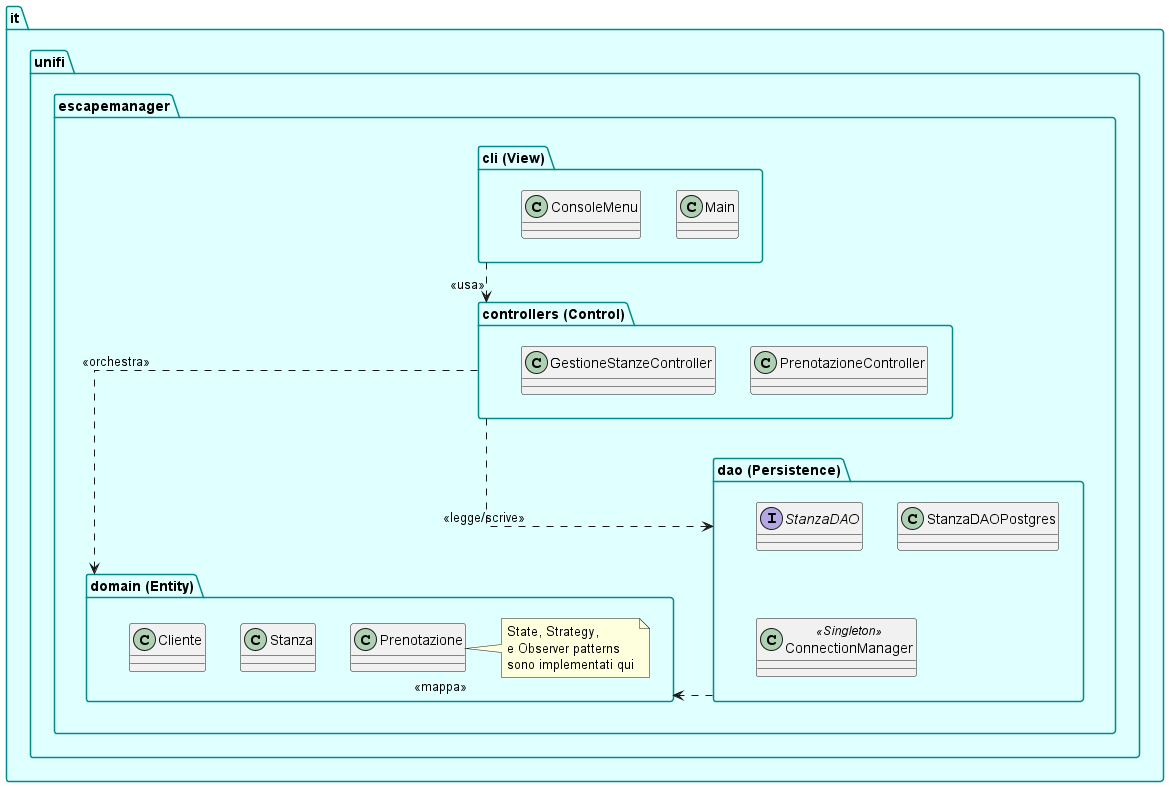

The diagram above was rendered by PlantUML. Its source (embedded in the PNG):
@startuml package_diagram
skinparam linetype ortho
skinparam packageBackgroundColor LightCyan
skinparam packageBorderColor DarkCyan

package "it.unifi.escapemanager" {
    
    package "cli (View)" as view {
        class Main
        class ConsoleMenu
    }
    
    package "controllers (Control)" as controllers {
        class PrenotazioneController
        class GestioneStanzeController
    }
    
    package "domain (Entity)" as domain {
        class Stanza
        class Cliente
        class Prenotazione
        note right: State, Strategy,\ne Observer patterns\nsono implementati qui
    }
    
    package "dao (Persistence)" as dao {
        interface StanzaDAO
        class StanzaDAOPostgres
        class ConnectionManager <<Singleton>>
    }
}

view ..> controllers : <<usa>>
controllers ..> domain : <<orchestra>>
controllers ..> dao : <<legge/scrive>>
dao ..> domain : <<mappa>>

@enduml